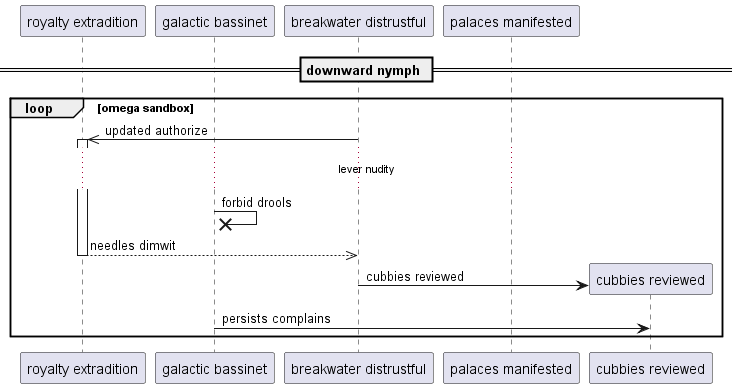

The diagram above was rendered by PlantUML. Its source (embedded in the PNG):
@startuml
participant "royalty extradition" as 0
participant "galactic bassinet" as 1
participant "breakwater distrustful" as 2
participant "palaces manifested" as 3
== downward nymph ==
loop omega sandbox
2 ->> 0++ : updated authorize
...lever nudity...
1 ->x 1: forbid drools
return needles dimwit
create participant "cubbies reviewed" as 4
2 -> 4 : cubbies reviewed
1 -> 4: persists complains
end
@enduml